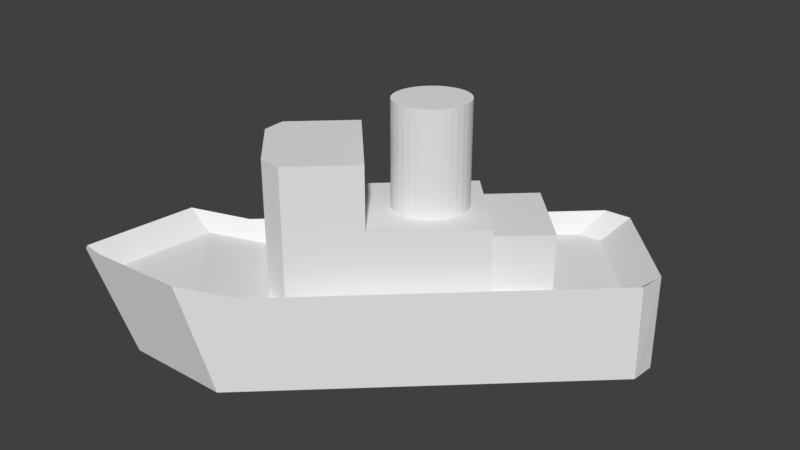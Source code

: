 # Source: James_Toy_Boat.blend  (saved by Blender 2.78.0; exported with 4.5.12 LTS)
import bpy
from mathutils import Matrix  # noqa: F401  (used for matrix-valued properties, if any)

bpy.ops.wm.read_factory_settings(use_empty=True)
scene = bpy.context.scene
scene.name = 'Scene'

# ---- collections
col_collection_1 = bpy.data.collections.new('Collection 1'); scene.collection.children.link(col_collection_1)

# ---- world
world_world = bpy.data.worlds.new('World'); scene.world = world_world
world_world.color = (0.05088, 0.05088, 0.05088)
world_world.use_sun_shadow = False
world_world.sun_shadow_jitter_overblur = 0.0
world_world.cycles.sampling_method = 'MANUAL'

# ---- meshes
me_tugboat_fixed = bpy.data.meshes.new('TugBoat Fixed')
me_tugboat_fixed.from_pydata([(20.87, 7.976, 26.03), (17.51, 27.98, 26.03), (9.335, 20.36, 26.03), (29.05, 15.59, 26.03), (-7.507, 6.606, 28.14), (1.624, 4.551, 28.14), (1.441, 5.66, 28.14), (1.634, 4.496, 28.14), (6.058, -7.955, 28.14), (2.046, 3.492, 28.14), (2.067, 3.442, 28.14), (2.692, 2.58, 28.14), (2.724, 2.537, 28.14), (3.538, 1.852, 28.14), (3.579, 1.818, 28.14), (4.552, 1.336, 28.14), (4.6, 1.312, 28.14), (5.693, 1.05, 28.14), (5.748, 1.037, 28.14), (6.765, 1.01, 28.14), (6.919, 1.006, 28.14), (6.977, 1.005, 28.14), (8.182, 1.207, 28.14), (8.242, 1.217, 28.14), (9.434, 1.643, 28.14), (9.493, 1.664, 28.14), (21.94, 6.836, 28.14), (10.63, 2.299, 28.14), (10.68, 2.33, 28.14), (11.71, 3.148, 28.14), (11.77, 3.189, 28.14), (12.65, 4.159, 28.14), (12.7, 4.208, 28.14), (13.41, 5.293, 28.14), (13.45, 5.347, 28.14), (13.96, 6.506, 28.14), (13.98, 6.564, 28.14), (14.27, 7.751, 28.14), (14.28, 7.81, 28.14), (14.33, 8.981, 28.14), (14.34, 9.039, 28.14), (2.332, 9.352, 28.14), (8.371, 21.4, 28.14), (1.822, 8.193, 28.14), (1.797, 8.135, 28.14), (1.51, 6.948, 28.14), (1.496, 6.889, 28.14), (1.444, 5.718, 28.14), (2.367, 9.406, 28.14), (3.08, 10.49, 28.14), (3.124, 10.54, 28.14), (4.013, 11.51, 28.14), (4.065, 11.55, 28.14), (5.096, 12.37, 28.14), (5.152, 12.4, 28.14), (6.285, 13.03, 28.14), (6.345, 13.06, 28.14), (7.536, 13.48, 28.14), (7.597, 13.49, 28.14), (7.75, 13.52, 28.14), (8.801, 13.69, 28.14), (10.03, 13.66, 28.14), (10.09, 13.65, 28.14), (11.18, 13.39, 28.14), (12.2, 12.88, 28.14), (8.86, 13.69, 28.14), (11.21, 13.37, 28.14), (11.87, 13.04, 28.14), (11.23, 13.36, 28.14), (12.24, 12.85, 28.14), (13.05, 12.16, 28.14), (13.09, 12.12, 28.14), (13.71, 11.26, 28.14), (13.72, 11.24, 28.14), (13.73, 11.21, 28.14), (13.85, 10.92, 28.14), (14.14, 10.2, 28.14), (14.15, 10.15, 28.14), (14.15, 10.15, 28.14), (14.32, 9.169, 28.14), (7.889, 7.35, 48.42), (5.096, 12.37, 48.42), (4.013, 11.51, 48.42), (6.285, 13.03, 48.42), (7.536, 13.48, 48.42), (8.801, 13.69, 48.42), (10.03, 13.66, 48.42), (11.18, 13.39, 48.42), (12.2, 12.88, 48.42), (11.87, 13.04, 48.42), (11.86, 13.05, 48.42), (13.05, 12.16, 48.42), (13.71, 11.26, 48.42), (13.85, 10.92, 48.42), (14.14, 10.2, 48.42), (13.84, 10.95, 48.42), (14.32, 9.176, 48.42), (14.34, 9.039, 48.42), (14.32, 9.169, 48.42), (14.28, 7.81, 48.42), (13.98, 6.564, 48.42), (13.45, 5.347, 48.42), (12.7, 4.208, 48.42), (11.77, 3.189, 48.42), (10.68, 2.33, 48.42), (9.493, 1.664, 48.42), (8.242, 1.217, 48.42), (20.87, 7.976, 14.65), (21.94, 6.836, 14.65), (8.972, 20.75, 14.65), (9.335, 20.36, 15.03), (8.371, 21.4, 14.65), (-17.8, -2.981, 14.65), (-17.8, -2.981, 40.66), (-7.507, 6.606, 40.66), (-34.45, -11.89, 21.66), (23.86, 42.42, 0.0), (-30.15, -7.886, 0.0), (-26.54, -4.525, 18.91), (23.65, 42.23, 18.91), (16.11, 26.68, 14.65), (9.335, 20.36, 14.65), (17.51, 27.98, 14.65), (29.05, 15.59, 14.65), (-17.62, -7.487, 14.65), (-17.62, -7.487, 40.66), (-4.233, -17.54, 40.66), (-8.715, -17.05, 14.65), (-4.233, -17.54, 14.65), (-8.715, -17.05, 40.66), (-2.677, -16.09, 14.65), (6.058, -7.955, 40.66), (38.88, 18.16, 14.65), (-5.993, -23.64, 14.65), (20.87, 37.5, 14.65), (-24.0, -4.306, 14.65), (6.977, 1.005, 48.42), (5.748, 1.037, 48.42), (4.6, 1.312, 48.42), (3.579, 1.818, 48.42), (2.724, 2.537, 48.42), (2.067, 3.442, 48.42), (1.634, 4.496, 48.42), (1.441, 5.66, 48.42), (1.496, 6.889, 48.42), (1.797, 8.135, 48.42), (2.332, 9.352, 48.42), (3.08, 10.49, 48.42), (44.38, 25.83, 0.0), (28.9, 42.44, 18.91), (44.38, 25.83, 18.91), (28.9, 42.44, 0.0), (-31.11, -29.72, 0.0), (-36.27, -34.53, 21.66), (-37.01, -33.74, 21.66), (-31.84, -28.93, 0.0), (-14.3, -33.52, 21.66), (-9.999, -29.51, 0.0), (43.8, 20.61, 18.91), (44.01, 20.8, 0.0), (-6.391, -26.15, 18.91), (25.56, 37.68, 14.65), (39.4, 22.83, 14.65), (-32.71, -31.13, 17.11), (-33.36, -30.42, 17.11), (-31.08, -10.89, 17.11), (-13.06, -30.23, 17.11)], [], [(0, 1, 2), (1, 0, 3), (4, 5, 6), (5, 4, 7), (7, 4, 8), (7, 8, 9), (9, 8, 10), (10, 8, 11), (11, 8, 12), (12, 8, 13), (13, 8, 14), (14, 8, 15), (15, 8, 16), (16, 8, 17), (17, 8, 18), (18, 8, 19), (19, 8, 20), (20, 8, 21), (21, 8, 22), (22, 8, 23), (23, 8, 24), (24, 8, 25), (25, 8, 26), (25, 26, 27), (27, 26, 28), (28, 26, 29), (29, 26, 30), (30, 26, 31), (31, 26, 32), (32, 26, 33), (33, 26, 34), (34, 26, 35), (35, 26, 36), (36, 26, 37), (37, 26, 38), (38, 26, 39), (39, 26, 40), (4, 41, 42), (41, 4, 43), (43, 4, 44), (44, 4, 45), (45, 4, 46), (46, 4, 47), (47, 4, 6), (42, 41, 48), (42, 48, 49), (42, 49, 50), (42, 50, 51), (42, 51, 52), (42, 52, 53), (42, 53, 54), (42, 54, 55), (42, 55, 56), (42, 56, 57), (42, 57, 58), (42, 58, 59), (42, 59, 60), (42, 60, 61), (42, 61, 62), (42, 62, 63), (42, 63, 64), (42, 64, 26), (61, 60, 65), (64, 63, 66), (64, 66, 67), (67, 66, 68), (26, 64, 69), (26, 69, 70), (26, 70, 71), (26, 71, 72), (26, 72, 73), (26, 73, 74), (26, 74, 75), (26, 75, 76), (26, 76, 77), (26, 77, 78), (26, 78, 79), (26, 79, 40), (80, 81, 82), (80, 83, 81), (80, 84, 83), (85, 84, 80), (86, 85, 80), (87, 86, 80), (88, 87, 80), (87, 88, 89), (87, 89, 90), (91, 88, 80), (92, 91, 80), (80, 93, 92), (93, 80, 94), (92, 93, 95), (80, 96, 94), (96, 80, 97), (96, 97, 98), (97, 80, 99), (99, 80, 100), (100, 80, 101), (101, 80, 102), (102, 80, 103), (103, 80, 104), (104, 80, 105), (105, 80, 106), (107, 0, 108), (109, 2, 110), (26, 0, 42), (0, 26, 108), (42, 0, 2), (42, 2, 109), (42, 109, 111), (112, 4, 111), (4, 112, 113), (4, 113, 114), (42, 111, 4), (115, 116, 117), (116, 115, 118), (119, 116, 118), (110, 120, 121), (120, 110, 122), (122, 110, 1), (1, 110, 2), (123, 1, 3), (1, 123, 122), (113, 124, 125), (124, 113, 112), (126, 127, 128), (127, 126, 129), (26, 130, 108), (130, 26, 128), (128, 26, 8), (128, 8, 126), (126, 8, 131), (109, 110, 121), (132, 130, 133), (130, 132, 108), (108, 132, 123), (122, 134, 120), (134, 122, 123), (134, 123, 132), (123, 107, 108), (135, 124, 112), (124, 135, 133), (124, 133, 127), (127, 133, 128), (128, 133, 130), (112, 134, 135), (134, 112, 111), (134, 111, 109), (134, 109, 121), (134, 121, 120), (3, 107, 123), (107, 3, 0), (129, 124, 127), (124, 129, 125), (106, 80, 136), (80, 137, 136), (80, 138, 137), (80, 139, 138), (80, 140, 139), (80, 141, 140), (80, 142, 141), (80, 143, 142), (80, 144, 143), (80, 145, 144), (80, 146, 145), (80, 147, 146), (80, 82, 147), (81, 53, 52), (81, 54, 53), (54, 81, 83), (83, 55, 54), (85, 59, 58), (59, 85, 60), (85, 65, 60), (65, 85, 86), (88, 67, 68), (67, 88, 64), (37, 99, 100), (99, 37, 38), (37, 100, 36), (31, 103, 30), (138, 16, 17), (143, 7, 142), (7, 143, 5), (6, 5, 143), (144, 6, 143), (6, 144, 47), (5, 47, 6), (47, 5, 46), (46, 5, 45), (45, 5, 44), (44, 5, 7), (44, 7, 9), (44, 9, 43), (43, 9, 41), (41, 9, 10), (41, 10, 11), (41, 11, 48), (48, 11, 49), (49, 11, 12), (49, 12, 13), (49, 13, 50), (50, 13, 51), (51, 13, 14), (51, 14, 15), (51, 15, 52), (52, 15, 53), (53, 15, 16), (53, 16, 17), (53, 17, 54), (54, 17, 55), (55, 17, 18), (55, 18, 19), (55, 19, 56), (56, 19, 57), (57, 19, 58), (58, 19, 59), (20, 59, 19), (59, 20, 21), (59, 21, 22), (59, 22, 60), (60, 22, 23), (60, 23, 24), (60, 24, 65), (65, 24, 61), (61, 24, 25), (61, 25, 27), (61, 27, 62), (62, 27, 63), (63, 27, 28), (63, 28, 29), (63, 29, 66), (66, 29, 68), (68, 29, 67), (67, 29, 30), (67, 30, 31), (67, 31, 64), (64, 31, 69), (69, 31, 70), (70, 31, 32), (70, 32, 33), (70, 33, 71), (71, 33, 72), (72, 33, 34), (72, 34, 35), (72, 35, 73), (73, 35, 74), (74, 35, 75), (75, 35, 76), (76, 35, 36), (76, 36, 37), (76, 37, 77), (77, 37, 78), (78, 37, 79), (79, 37, 38), (79, 38, 39), (79, 39, 40), (4, 131, 8), (131, 4, 114), (125, 114, 113), (114, 125, 129), (114, 129, 126), (114, 126, 131), (148, 149, 150), (149, 148, 151), (152, 153, 154), (155, 152, 154), (153, 152, 156), (156, 152, 157), (117, 155, 154), (117, 154, 115), (158, 157, 159), (157, 158, 160), (157, 160, 156), (150, 158, 159), (148, 150, 159), (149, 151, 119), (119, 151, 116), (150, 149, 161), (150, 161, 162), (163, 154, 153), (163, 164, 154), (115, 154, 164), (165, 115, 164), (156, 166, 153), (153, 166, 163), (118, 115, 165), (135, 118, 165), (156, 160, 133), (156, 133, 166), (149, 119, 134), (149, 134, 161), (118, 135, 119), (119, 135, 134), (150, 162, 158), (158, 162, 132), (158, 132, 160), (160, 132, 133), (165, 164, 163), (166, 165, 163), (166, 135, 165), (133, 135, 166), (132, 161, 134), (162, 161, 132), (117, 152, 155), (152, 117, 157), (157, 117, 116), (157, 116, 159), (159, 116, 151), (159, 151, 148), (84, 58, 57), (58, 84, 85), (51, 50, 82), (86, 62, 61), (62, 86, 87), (71, 91, 92), (91, 71, 70), (103, 29, 30), (29, 103, 104), (7, 9, 142), (39, 97, 99), (97, 39, 40), (136, 20, 21), (20, 136, 137), (76, 74, 94), (74, 76, 75), (46, 47, 144), (82, 52, 51), (52, 82, 81), (82, 49, 147), (49, 82, 50), (138, 15, 16), (15, 138, 139), (74, 93, 94), (93, 74, 95), (95, 74, 92), (92, 74, 73), (92, 73, 72), (105, 24, 25), (24, 105, 106), (105, 25, 27), (40, 78, 97), (78, 40, 79), (88, 69, 64), (69, 88, 91), (139, 14, 15), (87, 63, 62), (83, 56, 55), (56, 83, 84), (139, 13, 14), (13, 139, 140), (44, 45, 145), (86, 61, 65), (145, 46, 144), (46, 145, 45), (137, 19, 20), (19, 137, 18), (31, 102, 103), (102, 31, 32), (35, 100, 101), (100, 35, 36), (137, 17, 18), (17, 137, 138), (106, 23, 24), (141, 12, 140), (12, 141, 11), (78, 98, 97), (98, 78, 96), (96, 78, 94), (94, 78, 77), (94, 77, 76), (136, 21, 22), (104, 28, 29), (91, 70, 69), (147, 41, 146), (41, 147, 48), (106, 22, 23), (22, 106, 136), (87, 66, 63), (66, 87, 68), (68, 87, 88), (88, 87, 90), (88, 90, 89), (140, 12, 13), (104, 27, 28), (27, 104, 105), (49, 48, 147), (35, 101, 34), (10, 11, 141), (146, 44, 145), (44, 146, 43), (142, 10, 141), (10, 142, 9), (71, 92, 72), (84, 57, 56), (41, 43, 146), (33, 101, 102), (101, 33, 34), (33, 102, 32), (39, 99, 38)])
me_tugboat_fixed.use_remesh_preserve_volume = False
me_tugboat_fixed.use_remesh_preserve_attributes = False
me_tugboat_fixed.use_mirror_vertex_groups = False
me_tugboat_fixed.update()

# ---- objects
ob_tugboat_fixed = bpy.data.objects.new('TugBoat Fixed', me_tugboat_fixed)

# ---- transforms, parenting, visibility, modifiers, constraints
ob_tugboat_fixed.location = (-0.4776, -4.192, -0.2678)
ob_tugboat_fixed.scale = (0.05504, 0.05504, 0.05504)
ob_tugboat_fixed.lineart.crease_threshold = 0.0

# ---- collection membership
col_collection_1.objects.link(ob_tugboat_fixed)

# ---- scene / render settings (as saved in the file)
scene.frame_start = 1; scene.frame_end = 250; scene.frame_set(1)
scene.render.engine = 'BLENDER_EEVEE_NEXT'
scene.render.resolution_percentage = 50
scene.render.dither_intensity = 0.0
scene.cycles.use_denoising = False
scene.cycles.samples = 128
scene.cycles.sampling_pattern = 'TABULATED_SOBOL'
scene.cycles.light_sampling_threshold = 0.0
scene.cycles.use_adaptive_sampling = False
scene.cycles.use_light_tree = False
scene.cycles.blur_glossy = 0.0
scene.cycles.sample_clamp_indirect = 0.0
scene.view_settings.view_transform = 'Standard'
bpy.context.view_layer.update()

# ---- added for rendering (the .blend has no active camera and no usable light): camera, sun
cam_auto = bpy.data.cameras.new('AutoCamera')
cam_auto.lens = 50.0
cam_auto.sensor_width = 36.0
cam_auto.clip_end = 1000.0
ob_auto_camera = bpy.data.objects.new('AutoCamera', cam_auto)
scene.collection.objects.link(ob_auto_camera)
ob_auto_camera.location = (5.94059, -11.4324, 6.03713)
ob_auto_camera.rotation_euler = (1.09748, -7.21219e-08, 0.694738)
scene.camera = ob_auto_camera
light_auto_sun = bpy.data.lights.new('AutoSun', 'SUN')
light_auto_sun.energy = 3.0
light_auto_sun.angle = 0.0523599
ob_auto_sun = bpy.data.objects.new('AutoSun', light_auto_sun)
scene.collection.objects.link(ob_auto_sun)
ob_auto_sun.rotation_euler = (0.872665, 0.174533, 0.523599)
bpy.context.view_layer.update()
